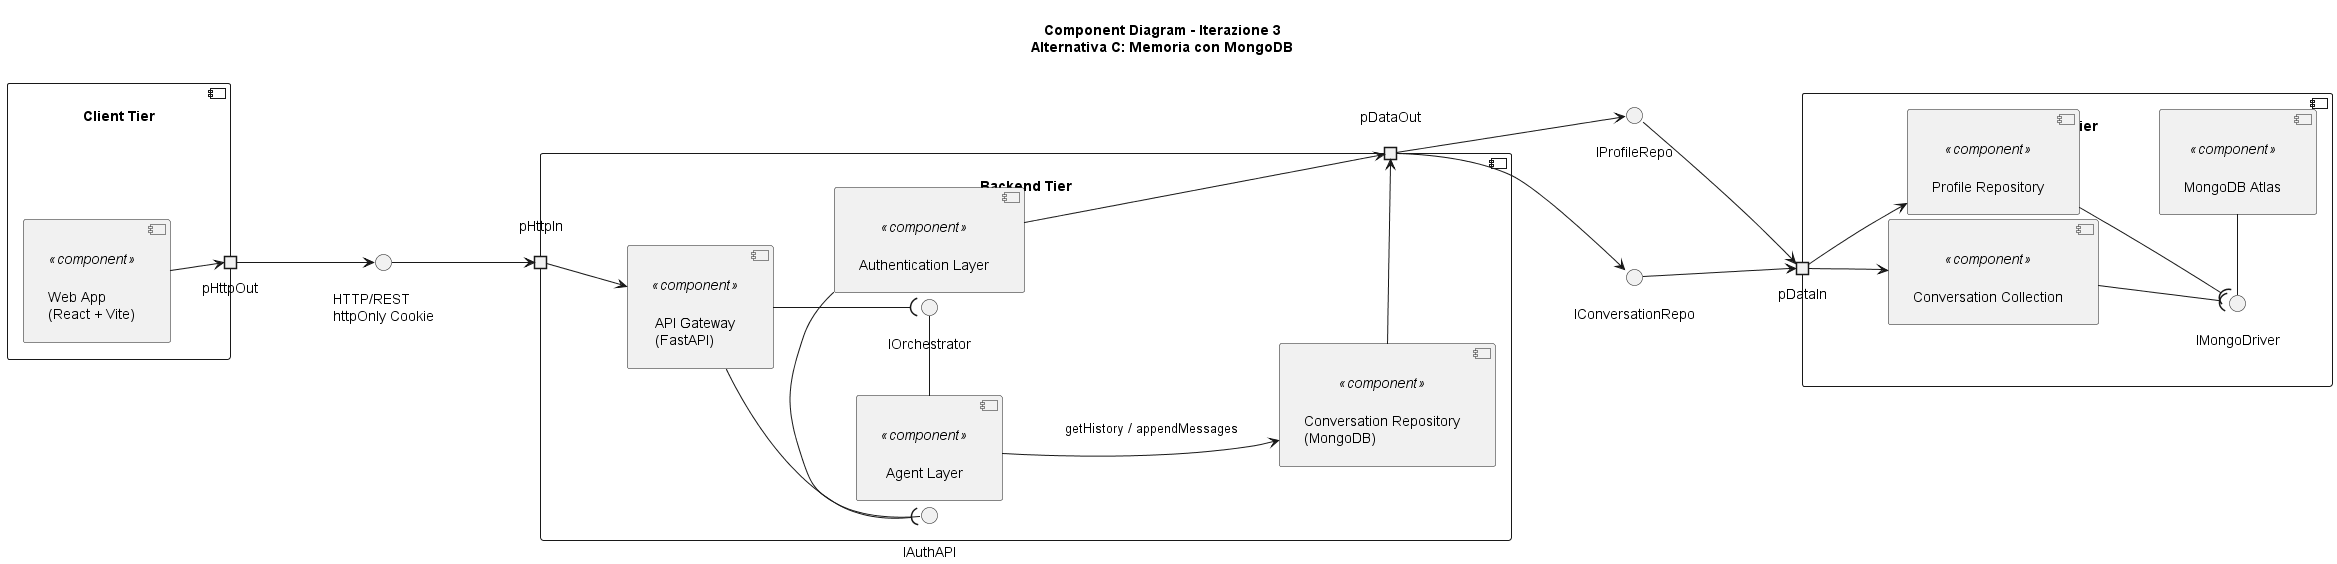

The diagram above was rendered by PlantUML. Its source (embedded in the PNG):
@startuml
skinparam componentStyle uml2
left to right direction
skinparam nodesep 80
skinparam ranksep 60
skinparam padding 10

title Component Diagram - Iterazione 3\nAlternativa C: Memoria con MongoDB

' ─── Client Tier ─────────────────────────────────────────────
component "Client Tier" as ClientTier {
    portout pHttpOut
    component [Web App\n(React + Vite)] <<component>> as Client
    Client --> pHttpOut
}

' ─── Interfaccia Client ↔ Backend ────────────────────────────
interface "HTTP/REST\nhttpOnly Cookie" as IHTTP

' ─── Backend Tier ────────────────────────────────────────────
component "Backend Tier" as BackendTier {
    portin  pHttpIn
    portout pDataOut

    interface "IAuthAPI"      as IAuthAPI
    interface "IOrchestrator" as IOrch

    component [API Gateway\n(FastAPI)]              <<component>> as Gateway
    component [Authentication Layer]                <<component>> as AuthLayer
    component [Agent Layer]                         <<component>> as AgentLayer
    component [Conversation Repository\n(MongoDB)]  <<component>> as ConvRepo

    pHttpIn --> Gateway

    Gateway --( IAuthAPI
    IAuthAPI  -  AuthLayer

    Gateway --( IOrch
    IOrch    -  AgentLayer

    AgentLayer --> ConvRepo : getHistory / appendMessages

    AuthLayer --> pDataOut
    ConvRepo  --> pDataOut
}

' ─── Interfaccia Backend ↔ Data ──────────────────────────────
interface "IProfileRepo"       as IProfile
interface "IConversationRepo"  as IConvRepo

' ─── Data Tier ───────────────────────────────────────────────
component "Data Tier" as DataTier {
    portin pDataIn

    interface "IMongoDriver" as IMongo

    component [Profile Repository]      <<component>> as ProfileRepo
    component [Conversation Collection] <<component>> as ConvColl
    component [MongoDB Atlas]           <<component>> as DB

    pDataIn --> ProfileRepo
    pDataIn --> ConvColl

    ProfileRepo --( IMongo
    ConvColl    --( IMongo
    IMongo       -  DB
}

' ─── Connessioni cross-tier ──────────────────────────────────
pHttpOut --> IHTTP
IHTTP    --> pHttpIn

pDataOut --> IProfile
pDataOut --> IConvRepo
IProfile   --> pDataIn
IConvRepo  --> pDataIn

@enduml